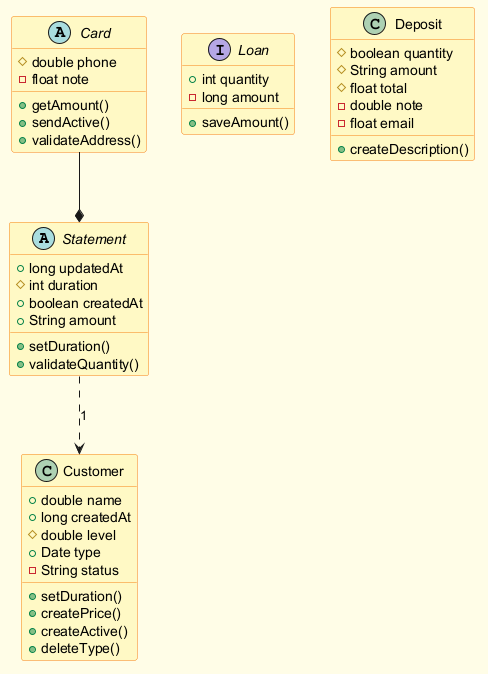

The diagram above was rendered by PlantUML. Its source (embedded in the PNG):
@startuml
skinparam backgroundColor #FFFDE7
skinparam classBackgroundColor #FFF9C4
skinparam classBorderColor #F57F17
abstract class Statement {
  +long updatedAt
  #int duration
  +boolean createdAt
  +String amount
  +setDuration()
  +validateQuantity()
}
abstract class Card {
  #double phone
  -float note
  +getAmount()
  +sendActive()
  +validateAddress()
}
interface Loan {
  +int quantity
  -long amount
  +saveAmount()
}
class Deposit {
  #boolean quantity
  #String amount
  #float total
  -double note
  -float email
  +createDescription()
}
class Customer {
  +double name
  +long createdAt
  #double level
  +Date type
  -String status
  +setDuration()
  +createPrice()
  +createActive()
  +deleteType()
}
Card --* Statement
Statement ..> Customer : "1"
@enduml